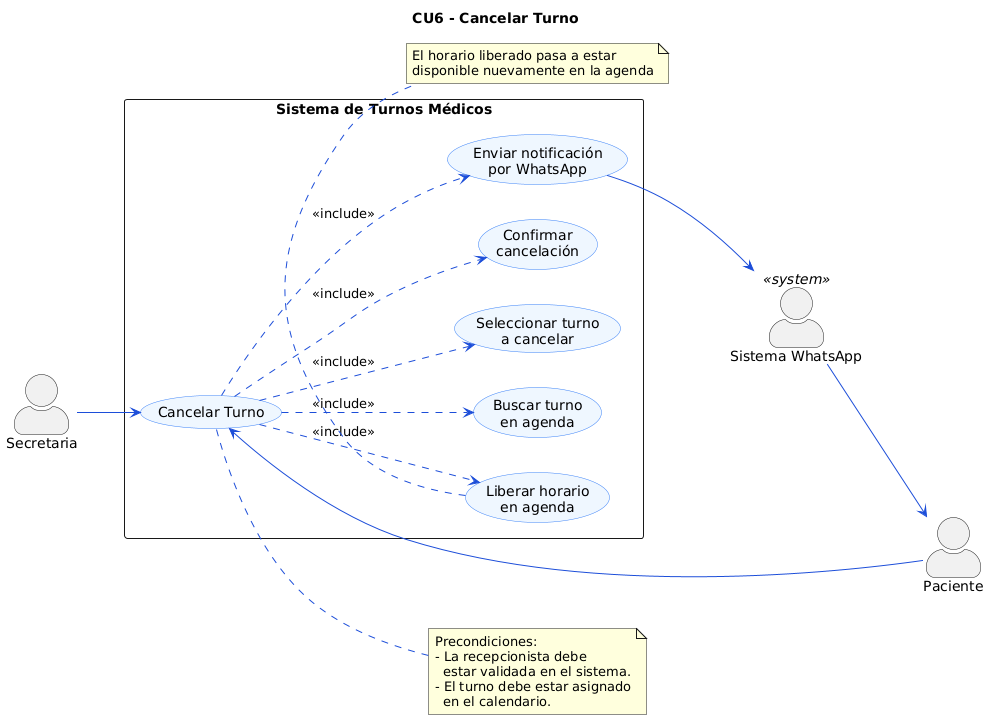

The diagram above was rendered by PlantUML. Its source (embedded in the PNG):
@startuml
left to right direction
skinparam actorStyle awesome
skinparam packageStyle rectangle
skinparam usecase {
    BackgroundColor #EFF6FF
    BorderColor #3B82F6
    ArrowColor #1D4ED8
}

title CU6 - Cancelar Turno

actor "Secretaria" as SEC
actor "Paciente" as PAC
actor "Sistema WhatsApp" as WA <<system>>

rectangle "Sistema de Turnos Médicos" {

    usecase "Cancelar Turno" as CU6

    usecase "Buscar turno\nen agenda" as CU6_1
    usecase "Seleccionar turno\na cancelar" as CU6_2
    usecase "Confirmar\ncancelación" as CU6_3
    usecase "Liberar horario\nen agenda" as CU6_4
    usecase "Enviar notificación\npor WhatsApp" as CU6_5

    CU6 ..> CU6_1 : <<include>>
    CU6 ..> CU6_2 : <<include>>
    CU6 ..> CU6_3 : <<include>>
    CU6 ..> CU6_4 : <<include>>
    CU6 ..> CU6_5 : <<include>>

}

SEC --> CU6
PAC --> CU6
CU6_5 --> WA
WA --> PAC

note bottom of CU6_4
  El horario liberado pasa a estar
  disponible nuevamente en la agenda
end note

note right of CU6
  Precondiciones: 
  - La recepcionista debe
    estar validada en el sistema.
  - El turno debe estar asignado
    en el calendario.
end note
@enduml